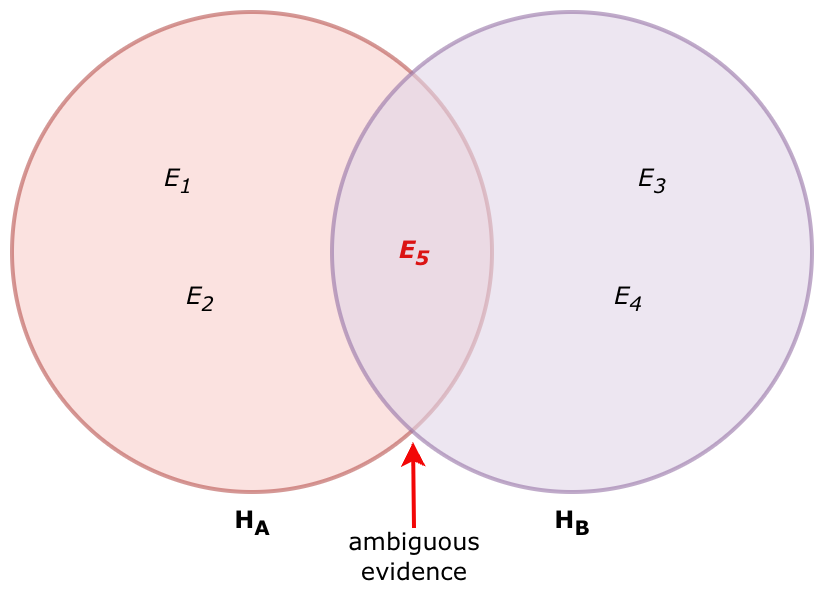

The diagram above was exported from draw.io. Its source (the exported page's mxGraphModel, read from the mxfile embedded in the PNG):
<mxGraphModel dx="1230" dy="662" grid="0" gridSize="10" guides="1" tooltips="1" connect="1" arrows="1" fold="1" page="1" pageScale="1" pageWidth="1100" pageHeight="850" math="0" shadow="0">
  <root>
    <mxCell id="0" />
    <mxCell id="1" parent="0" />
    <mxCell id="2" parent="1" style="ellipse;whiteSpace=wrap;html=1;aspect=fixed;fillColor=#f8cecc;strokeWidth=2;fontFamily=Verdana;fontStyle=0;strokeColor=#b85450;opacity=60;fontSize=12;" value="" vertex="1">
      <mxGeometry height="240" width="240" x="280" y="120" as="geometry" />
    </mxCell>
    <mxCell id="3" parent="1" style="ellipse;whiteSpace=wrap;html=1;aspect=fixed;fillColor=#e1d5e7;strokeWidth=2;fontFamily=Verdana;fontStyle=0;strokeColor=#9673a6;opacity=60;fontSize=12;" value="" vertex="1">
      <mxGeometry height="240" width="240" x="440" y="120" as="geometry" />
    </mxCell>
    <mxCell id="4" parent="1" style="text;html=1;whiteSpace=wrap;strokeColor=none;fillColor=none;align=center;verticalAlign=middle;rounded=0;fontFamily=Verdana;fontSize=12;fontStyle=2" value="&lt;span style=&quot;font-style: normal;&quot;&gt;&lt;b&gt;H&lt;span&gt;&lt;sub&gt;A&lt;/sub&gt;&lt;/span&gt;&lt;/b&gt;&lt;/span&gt;" vertex="1">
      <mxGeometry height="30" width="60" x="370" y="360" as="geometry" />
    </mxCell>
    <mxCell id="5" parent="1" style="text;html=1;whiteSpace=wrap;strokeColor=none;fillColor=none;align=center;verticalAlign=middle;rounded=0;fontFamily=Verdana;fontSize=12;fontStyle=2" value="&lt;span style=&quot;font-style: normal;&quot;&gt;&lt;b&gt;H&lt;span&gt;&lt;sub&gt;B&lt;/sub&gt;&lt;/span&gt;&lt;/b&gt;&lt;/span&gt;" vertex="1">
      <mxGeometry height="30" width="60" x="530" y="360" as="geometry" />
    </mxCell>
    <mxCell id="6" parent="1" style="text;html=1;whiteSpace=wrap;strokeColor=none;fillColor=none;align=center;verticalAlign=middle;rounded=0;fontFamily=Verdana;fontSize=12;fontStyle=2" value="E&lt;sub&gt;1&lt;/sub&gt;" vertex="1">
      <mxGeometry height="30" width="60" x="333" y="189" as="geometry" />
    </mxCell>
    <mxCell id="7" parent="1" style="text;html=1;whiteSpace=wrap;strokeColor=none;fillColor=none;align=center;verticalAlign=middle;rounded=0;fontFamily=Verdana;fontSize=12;fontColor=default;fontStyle=2" value="E&lt;sub&gt;2&lt;/sub&gt;" vertex="1">
      <mxGeometry height="30" width="60" x="344" y="248" as="geometry" />
    </mxCell>
    <mxCell id="8" parent="1" style="text;html=1;whiteSpace=wrap;strokeColor=none;fillColor=none;align=center;verticalAlign=middle;rounded=0;fontFamily=Verdana;fontSize=12;fontStyle=2" value="E&lt;sub&gt;3&lt;/sub&gt;" vertex="1">
      <mxGeometry height="30" width="60" x="570" y="189" as="geometry" />
    </mxCell>
    <mxCell id="9" parent="1" style="text;html=1;whiteSpace=wrap;strokeColor=none;fillColor=none;align=center;verticalAlign=middle;rounded=0;fontFamily=Verdana;fontSize=12;fontStyle=2" value="&lt;font style=&quot;color: light-dark(rgb(219, 20, 20), rgb(237, 237, 237));&quot;&gt;&lt;b&gt;E&lt;sub&gt;5&lt;/sub&gt;&lt;/b&gt;&lt;/font&gt;" vertex="1">
      <mxGeometry height="30" width="60" x="451" y="225" as="geometry" />
    </mxCell>
    <mxCell id="10" parent="1" style="text;html=1;whiteSpace=wrap;strokeColor=none;fillColor=none;align=center;verticalAlign=middle;rounded=0;fontFamily=Verdana;fontSize=12;fontStyle=2" value="E&lt;sub&gt;4&lt;/sub&gt;" vertex="1">
      <mxGeometry height="30" width="60" x="558" y="248" as="geometry" />
    </mxCell>
    <mxCell id="11" edge="1" parent="1" style="endArrow=classic;html=1;rounded=0;fontColor=#FF0000;strokeWidth=2;strokeColor=light-dark(#f20707, #ededed);fontFamily=Verdana;fontStyle=0;fontSize=12;" value="">
      <mxGeometry height="50" relative="1" width="50" as="geometry">
        <mxPoint x="481" y="378" as="sourcePoint" />
        <mxPoint x="480.5" y="335" as="targetPoint" />
      </mxGeometry>
    </mxCell>
    <mxCell id="12" parent="1" style="text;html=1;whiteSpace=wrap;strokeColor=none;fillColor=none;align=center;verticalAlign=middle;rounded=0;fontFamily=Verdana;fontStyle=0;fontSize=12;" value="&lt;font&gt;ambiguous evidence&lt;/font&gt;" vertex="1">
      <mxGeometry height="30" width="60" x="451" y="377" as="geometry" />
    </mxCell>
  </root>
</mxGraphModel>